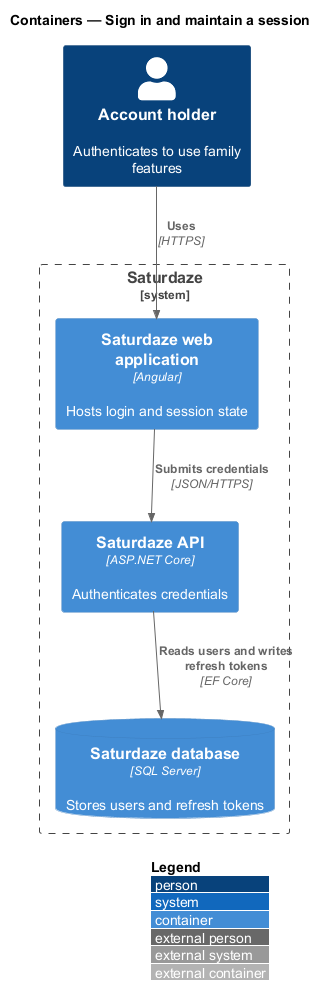

The diagram above was rendered by PlantUML. Its source (embedded in the PNG):
@startuml
!include <C4/C4_Container>
LAYOUT_WITH_LEGEND()
title Containers — Sign in and maintain a session

Person(actor, "Account holder", "Authenticates to use family features")
System_Boundary(saturdaze, "Saturdaze") {
  Container(web, "Saturdaze web application", "Angular", "Hosts login and session state")
  Container(api, "Saturdaze API", "ASP.NET Core", "Authenticates credentials")
  ContainerDb(db, "Saturdaze database", "SQL Server", "Stores users and refresh tokens")
}
Rel(actor, web, "Uses", "HTTPS")
Rel(web, api, "Submits credentials", "JSON/HTTPS")
Rel(api, db, "Reads users and writes refresh tokens", "EF Core")
@enduml